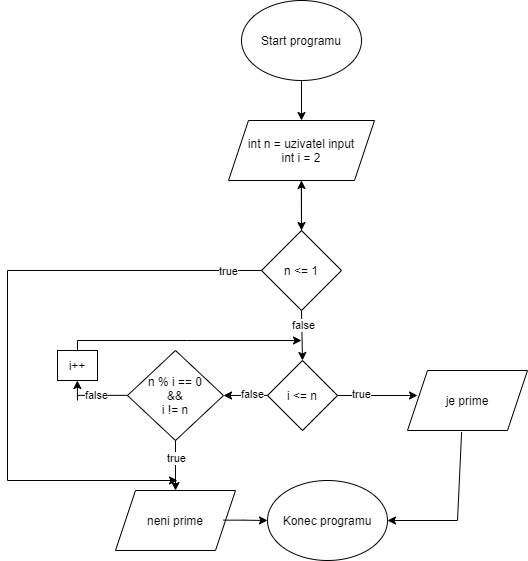

The diagram above was exported from draw.io. Its source (the exported page's mxGraphModel, read from the mxfile embedded in the PNG):
<mxGraphModel dx="1422" dy="762" grid="1" gridSize="10" guides="1" tooltips="1" connect="1" arrows="1" fold="1" page="1" pageScale="1" pageWidth="827" pageHeight="1169" math="0" shadow="0">
  <root>
    <mxCell id="0" />
    <mxCell id="1" parent="0" />
    <mxCell id="jasKYTYCUWT-gQU9Wj7g-1" value="Start programu" style="ellipse;whiteSpace=wrap;html=1;" parent="1" vertex="1">
      <mxGeometry x="354" y="10" width="120" height="80" as="geometry" />
    </mxCell>
    <mxCell id="K80VePJLZJCnUmxkNkNG-1" value="int n = uzivatel input&lt;br&gt;int i = 2" style="shape=parallelogram;perimeter=parallelogramPerimeter;whiteSpace=wrap;html=1;fixedSize=1;" vertex="1" parent="1">
      <mxGeometry x="341" y="130" width="146" height="60" as="geometry" />
    </mxCell>
    <mxCell id="K80VePJLZJCnUmxkNkNG-8" value="" style="edgeStyle=orthogonalEdgeStyle;rounded=0;orthogonalLoop=1;jettySize=auto;html=1;" edge="1" parent="1" source="K80VePJLZJCnUmxkNkNG-2" target="K80VePJLZJCnUmxkNkNG-1">
      <mxGeometry relative="1" as="geometry" />
    </mxCell>
    <mxCell id="K80VePJLZJCnUmxkNkNG-2" value="n &amp;lt;= 1" style="rhombus;whiteSpace=wrap;html=1;" vertex="1" parent="1">
      <mxGeometry x="374" y="240" width="80" height="80" as="geometry" />
    </mxCell>
    <mxCell id="K80VePJLZJCnUmxkNkNG-3" value="i &amp;lt;= n" style="rhombus;whiteSpace=wrap;html=1;" vertex="1" parent="1">
      <mxGeometry x="380" y="370" width="70" height="70" as="geometry" />
    </mxCell>
    <mxCell id="K80VePJLZJCnUmxkNkNG-4" value="i++" style="rounded=0;whiteSpace=wrap;html=1;" vertex="1" parent="1">
      <mxGeometry x="170" y="360" width="40" height="30" as="geometry" />
    </mxCell>
    <mxCell id="K80VePJLZJCnUmxkNkNG-5" value="" style="endArrow=classic;html=1;rounded=0;" edge="1" parent="1">
      <mxGeometry width="50" height="50" relative="1" as="geometry">
        <mxPoint x="414" y="90" as="sourcePoint" />
        <mxPoint x="414" y="130" as="targetPoint" />
      </mxGeometry>
    </mxCell>
    <mxCell id="K80VePJLZJCnUmxkNkNG-7" value="" style="endArrow=classic;html=1;rounded=0;entryX=0.5;entryY=0;entryDx=0;entryDy=0;" edge="1" parent="1" target="K80VePJLZJCnUmxkNkNG-2">
      <mxGeometry width="50" height="50" relative="1" as="geometry">
        <mxPoint x="413.8" y="190" as="sourcePoint" />
        <mxPoint x="414" y="220" as="targetPoint" />
      </mxGeometry>
    </mxCell>
    <mxCell id="K80VePJLZJCnUmxkNkNG-9" value="" style="endArrow=classic;html=1;rounded=0;entryX=0.5;entryY=0;entryDx=0;entryDy=0;" edge="1" parent="1" target="K80VePJLZJCnUmxkNkNG-3">
      <mxGeometry width="50" height="50" relative="1" as="geometry">
        <mxPoint x="414" y="320" as="sourcePoint" />
        <mxPoint x="414" y="360" as="targetPoint" />
      </mxGeometry>
    </mxCell>
    <mxCell id="K80VePJLZJCnUmxkNkNG-12" value="false" style="edgeLabel;html=1;align=center;verticalAlign=middle;resizable=0;points=[];" vertex="1" connectable="0" parent="K80VePJLZJCnUmxkNkNG-9">
      <mxGeometry x="-0.41" y="1" relative="1" as="geometry">
        <mxPoint as="offset" />
      </mxGeometry>
    </mxCell>
    <mxCell id="K80VePJLZJCnUmxkNkNG-14" value="" style="endArrow=classic;html=1;rounded=0;exitX=1;exitY=0.5;exitDx=0;exitDy=0;" edge="1" parent="1" source="K80VePJLZJCnUmxkNkNG-3">
      <mxGeometry width="50" height="50" relative="1" as="geometry">
        <mxPoint x="487" y="410" as="sourcePoint" />
        <mxPoint x="530" y="405" as="targetPoint" />
      </mxGeometry>
    </mxCell>
    <mxCell id="K80VePJLZJCnUmxkNkNG-16" value="true" style="edgeLabel;html=1;align=center;verticalAlign=middle;resizable=0;points=[];" vertex="1" connectable="0" parent="K80VePJLZJCnUmxkNkNG-14">
      <mxGeometry x="-0.425" y="2" relative="1" as="geometry">
        <mxPoint as="offset" />
      </mxGeometry>
    </mxCell>
    <mxCell id="K80VePJLZJCnUmxkNkNG-17" value="" style="endArrow=classic;html=1;rounded=0;" edge="1" parent="1">
      <mxGeometry width="50" height="50" relative="1" as="geometry">
        <mxPoint x="300" y="350" as="sourcePoint" />
        <mxPoint x="414" y="350" as="targetPoint" />
      </mxGeometry>
    </mxCell>
    <mxCell id="K80VePJLZJCnUmxkNkNG-18" value="" style="endArrow=none;html=1;rounded=0;" edge="1" parent="1">
      <mxGeometry width="50" height="50" relative="1" as="geometry">
        <mxPoint x="190" y="350" as="sourcePoint" />
        <mxPoint x="300" y="350" as="targetPoint" />
      </mxGeometry>
    </mxCell>
    <mxCell id="K80VePJLZJCnUmxkNkNG-19" value="n % i == 0&lt;br&gt;&amp;amp;&amp;amp;&lt;br&gt;i != n" style="rhombus;whiteSpace=wrap;html=1;" vertex="1" parent="1">
      <mxGeometry x="240" y="360" width="96" height="90" as="geometry" />
    </mxCell>
    <mxCell id="K80VePJLZJCnUmxkNkNG-25" value="" style="endArrow=classic;html=1;rounded=0;" edge="1" parent="1">
      <mxGeometry width="50" height="50" relative="1" as="geometry">
        <mxPoint x="380" y="404.86" as="sourcePoint" />
        <mxPoint x="336" y="405" as="targetPoint" />
      </mxGeometry>
    </mxCell>
    <mxCell id="K80VePJLZJCnUmxkNkNG-26" value="false" style="edgeLabel;html=1;align=center;verticalAlign=middle;resizable=0;points=[];" vertex="1" connectable="0" parent="K80VePJLZJCnUmxkNkNG-25">
      <mxGeometry x="-0.3056" y="-1" relative="1" as="geometry">
        <mxPoint as="offset" />
      </mxGeometry>
    </mxCell>
    <mxCell id="K80VePJLZJCnUmxkNkNG-27" value="" style="endArrow=none;html=1;rounded=0;" edge="1" parent="1">
      <mxGeometry width="50" height="50" relative="1" as="geometry">
        <mxPoint x="190" y="404.86" as="sourcePoint" />
        <mxPoint x="240" y="404.86" as="targetPoint" />
      </mxGeometry>
    </mxCell>
    <mxCell id="K80VePJLZJCnUmxkNkNG-29" value="false" style="edgeLabel;html=1;align=center;verticalAlign=middle;resizable=0;points=[];" vertex="1" connectable="0" parent="K80VePJLZJCnUmxkNkNG-27">
      <mxGeometry x="-0.28" relative="1" as="geometry">
        <mxPoint as="offset" />
      </mxGeometry>
    </mxCell>
    <mxCell id="K80VePJLZJCnUmxkNkNG-28" value="" style="endArrow=classic;html=1;rounded=0;" edge="1" parent="1">
      <mxGeometry width="50" height="50" relative="1" as="geometry">
        <mxPoint x="190" y="410" as="sourcePoint" />
        <mxPoint x="189.82999999999998" y="390" as="targetPoint" />
      </mxGeometry>
    </mxCell>
    <mxCell id="K80VePJLZJCnUmxkNkNG-30" value="" style="endArrow=none;html=1;rounded=0;exitX=0.5;exitY=0;exitDx=0;exitDy=0;" edge="1" parent="1" source="K80VePJLZJCnUmxkNkNG-4">
      <mxGeometry width="50" height="50" relative="1" as="geometry">
        <mxPoint x="210" y="360" as="sourcePoint" />
        <mxPoint x="190" y="350" as="targetPoint" />
      </mxGeometry>
    </mxCell>
    <mxCell id="K80VePJLZJCnUmxkNkNG-31" value="" style="endArrow=classic;html=1;rounded=0;exitX=0.5;exitY=1;exitDx=0;exitDy=0;" edge="1" parent="1" source="K80VePJLZJCnUmxkNkNG-19">
      <mxGeometry width="50" height="50" relative="1" as="geometry">
        <mxPoint x="300" y="510" as="sourcePoint" />
        <mxPoint x="288" y="500" as="targetPoint" />
      </mxGeometry>
    </mxCell>
    <mxCell id="K80VePJLZJCnUmxkNkNG-32" value="true" style="edgeLabel;html=1;align=center;verticalAlign=middle;resizable=0;points=[];" vertex="1" connectable="0" parent="K80VePJLZJCnUmxkNkNG-31">
      <mxGeometry x="-0.336" relative="1" as="geometry">
        <mxPoint as="offset" />
      </mxGeometry>
    </mxCell>
    <mxCell id="K80VePJLZJCnUmxkNkNG-33" value="Konec programu" style="ellipse;whiteSpace=wrap;html=1;" vertex="1" parent="1">
      <mxGeometry x="380" y="490" width="120" height="80" as="geometry" />
    </mxCell>
    <mxCell id="K80VePJLZJCnUmxkNkNG-34" value="je prime" style="shape=parallelogram;perimeter=parallelogramPerimeter;whiteSpace=wrap;html=1;fixedSize=1;" vertex="1" parent="1">
      <mxGeometry x="520" y="380" width="120" height="60" as="geometry" />
    </mxCell>
    <mxCell id="K80VePJLZJCnUmxkNkNG-35" value="neni prime" style="shape=parallelogram;perimeter=parallelogramPerimeter;whiteSpace=wrap;html=1;fixedSize=1;" vertex="1" parent="1">
      <mxGeometry x="228" y="500" width="120" height="60" as="geometry" />
    </mxCell>
    <mxCell id="K80VePJLZJCnUmxkNkNG-36" value="" style="endArrow=none;html=1;rounded=0;entryX=0;entryY=0.5;entryDx=0;entryDy=0;" edge="1" parent="1" target="K80VePJLZJCnUmxkNkNG-2">
      <mxGeometry width="50" height="50" relative="1" as="geometry">
        <mxPoint x="120" y="280" as="sourcePoint" />
        <mxPoint x="350" y="260" as="targetPoint" />
      </mxGeometry>
    </mxCell>
    <mxCell id="K80VePJLZJCnUmxkNkNG-40" value="true" style="edgeLabel;html=1;align=center;verticalAlign=middle;resizable=0;points=[];" vertex="1" connectable="0" parent="K80VePJLZJCnUmxkNkNG-36">
      <mxGeometry x="0.7353" relative="1" as="geometry">
        <mxPoint as="offset" />
      </mxGeometry>
    </mxCell>
    <mxCell id="K80VePJLZJCnUmxkNkNG-37" value="" style="endArrow=none;html=1;rounded=0;" edge="1" parent="1">
      <mxGeometry width="50" height="50" relative="1" as="geometry">
        <mxPoint x="120" y="490" as="sourcePoint" />
        <mxPoint x="120" y="280" as="targetPoint" />
      </mxGeometry>
    </mxCell>
    <mxCell id="K80VePJLZJCnUmxkNkNG-39" value="" style="endArrow=classic;html=1;rounded=0;" edge="1" parent="1">
      <mxGeometry width="50" height="50" relative="1" as="geometry">
        <mxPoint x="120" y="490" as="sourcePoint" />
        <mxPoint x="290" y="490" as="targetPoint" />
      </mxGeometry>
    </mxCell>
    <mxCell id="K80VePJLZJCnUmxkNkNG-41" value="" style="endArrow=classic;html=1;rounded=0;" edge="1" parent="1">
      <mxGeometry width="50" height="50" relative="1" as="geometry">
        <mxPoint x="336" y="529.66" as="sourcePoint" />
        <mxPoint x="380" y="530" as="targetPoint" />
        <Array as="points">
          <mxPoint x="356" y="529.66" />
        </Array>
      </mxGeometry>
    </mxCell>
    <mxCell id="K80VePJLZJCnUmxkNkNG-42" value="" style="endArrow=none;html=1;rounded=0;entryX=0.451;entryY=1.026;entryDx=0;entryDy=0;entryPerimeter=0;" edge="1" parent="1" target="K80VePJLZJCnUmxkNkNG-34">
      <mxGeometry width="50" height="50" relative="1" as="geometry">
        <mxPoint x="570" y="530" as="sourcePoint" />
        <mxPoint x="610" y="450" as="targetPoint" />
      </mxGeometry>
    </mxCell>
    <mxCell id="K80VePJLZJCnUmxkNkNG-43" value="" style="endArrow=classic;html=1;rounded=0;entryX=1;entryY=0.5;entryDx=0;entryDy=0;" edge="1" parent="1" target="K80VePJLZJCnUmxkNkNG-33">
      <mxGeometry width="50" height="50" relative="1" as="geometry">
        <mxPoint x="570" y="530" as="sourcePoint" />
        <mxPoint x="570" y="560" as="targetPoint" />
      </mxGeometry>
    </mxCell>
  </root>
</mxGraphModel>